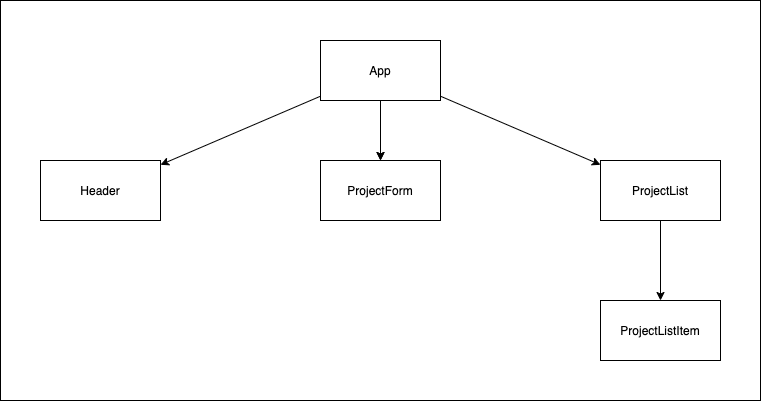

The diagram above was exported from draw.io. Its source (the exported page's mxGraphModel, read from the mxfile embedded in the PNG):
<mxGraphModel dx="794" dy="710" grid="1" gridSize="10" guides="1" tooltips="1" connect="1" arrows="1" fold="1" page="1" pageScale="1" pageWidth="850" pageHeight="1100" math="0" shadow="0">
  <root>
    <mxCell id="0" />
    <mxCell id="12" value="BG" parent="0" />
    <mxCell id="13" value="" style="rounded=0;whiteSpace=wrap;html=1;" vertex="1" parent="12">
      <mxGeometry x="40" width="760" height="400" as="geometry" />
    </mxCell>
    <mxCell id="1" value="Content" parent="0" />
    <mxCell id="4" value="" style="edgeStyle=none;html=1;" edge="1" parent="1" source="2" target="3">
      <mxGeometry relative="1" as="geometry" />
    </mxCell>
    <mxCell id="6" value="" style="edgeStyle=none;html=1;" edge="1" parent="1" source="2" target="5">
      <mxGeometry relative="1" as="geometry" />
    </mxCell>
    <mxCell id="7" value="" style="edgeStyle=none;html=1;" edge="1" parent="1" source="2" target="5">
      <mxGeometry relative="1" as="geometry" />
    </mxCell>
    <mxCell id="9" value="" style="edgeStyle=none;html=1;" edge="1" parent="1" source="2" target="8">
      <mxGeometry relative="1" as="geometry" />
    </mxCell>
    <mxCell id="2" value="App" style="rounded=0;whiteSpace=wrap;html=1;" vertex="1" parent="1">
      <mxGeometry x="360" y="40" width="120" height="60" as="geometry" />
    </mxCell>
    <mxCell id="3" value="Header" style="rounded=0;whiteSpace=wrap;html=1;" vertex="1" parent="1">
      <mxGeometry x="80" y="160" width="120" height="60" as="geometry" />
    </mxCell>
    <mxCell id="5" value="ProjectForm" style="rounded=0;whiteSpace=wrap;html=1;" vertex="1" parent="1">
      <mxGeometry x="360" y="160" width="120" height="60" as="geometry" />
    </mxCell>
    <mxCell id="11" value="" style="edgeStyle=none;html=1;" edge="1" parent="1" source="8" target="10">
      <mxGeometry relative="1" as="geometry" />
    </mxCell>
    <mxCell id="8" value="ProjectList" style="rounded=0;whiteSpace=wrap;html=1;" vertex="1" parent="1">
      <mxGeometry x="640" y="160" width="120" height="60" as="geometry" />
    </mxCell>
    <mxCell id="10" value="ProjectListItem" style="rounded=0;whiteSpace=wrap;html=1;" vertex="1" parent="1">
      <mxGeometry x="640" y="300" width="120" height="60" as="geometry" />
    </mxCell>
  </root>
</mxGraphModel>